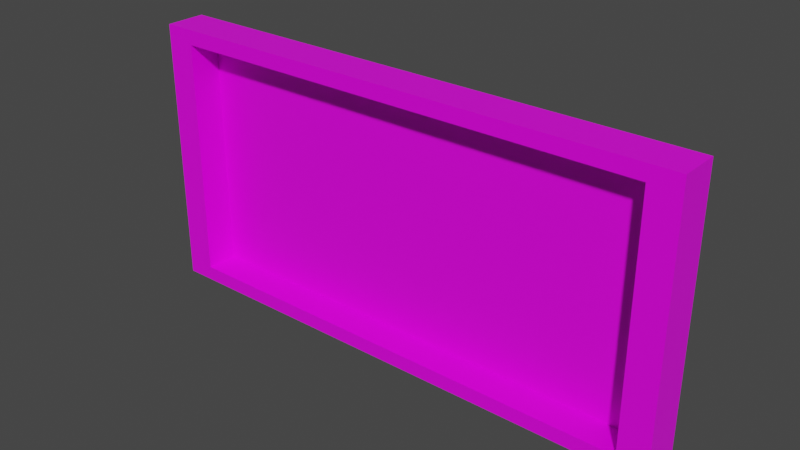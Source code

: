 # Source: painting.blend  (saved by Blender 2.82.7; exported with 4.5.12 LTS)
import bpy
from mathutils import Matrix  # noqa: F401  (used for matrix-valued properties, if any)

bpy.ops.wm.read_factory_settings(use_empty=True)
scene = bpy.context.scene
scene.name = 'Scene'

# ---- collections
col_collection = bpy.data.collections.new('Collection'); scene.collection.children.link(col_collection)

# ---- images (referenced by path relative to the original .blend; pixels are not part of the script)
import os
ASSET_DIR = os.environ.get("B2B_ASSET_DIR", "")  # directory of the original .blend (textures are referenced by path, not embedded)
HERE = os.path.dirname(os.path.abspath(__file__))  # packed textures are extracted next to this script under _unpacked/

def load_image(name, relpath, width, height, colorspace="sRGB"):
    """Load a texture the original file referenced (path relative to the .blend, or extracted next to this script)."""
    p = next((c for c in (os.path.join(HERE, relpath), os.path.join(ASSET_DIR, relpath)) if relpath and os.path.exists(c)), "")
    if p:
        img = bpy.data.images.load(p, check_existing=True)
        img.name = name
    else:  # same state as the original file: an image datablock whose file is absent (Cycles renders it pink)
        img = bpy.data.images.new(name, width, height)
        img.source = "FILE"
        img.filepath = "//" + (relpath or name)
    img.colorspace_settings.name = colorspace
    return img
img_texture_painting1_jpg = load_image('texture_painting1.jpg', 'texture_painting1.jpg', 1024, 1024, 'sRGB')

# ---- materials (node trees are filled in below, after node groups)
mat_material = bpy.data.materials.new('Material')
mat_material.alpha_threshold = 0.0
mat_material.use_transparent_shadow = False
mat_material.line_color = (0.0, 0.0, 0.0, 1.0)

# ---- material node trees
mat_material.use_nodes = True; mat_material.node_tree.nodes.clear()
_N = mat_material.node_tree.nodes; _L = mat_material.node_tree.links
n0 = _N.new('ShaderNodeOutputMaterial'); n0.name = 'Material Output'; n0.location = (300, 300)
n1 = _N.new('ShaderNodeBsdfPrincipled'); n1.name = 'Principled BSDF'; n1.location = (10, 300)
n1.distribution = 'GGX'
n1.subsurface_method = 'BURLEY'
n1.inputs[2].default_value = 0.4
n1.inputs[3].default_value = 1.45
n1.inputs[27].default_value = (0.0, 0.0, 0.0, 1.0)
n1.inputs[28].default_value = 1.0
n2 = _N.new('ShaderNodeTexImage'); n2.name = 'Image Texture'; n2.location = (-280, 280)
n2.image = img_texture_painting1_jpg
_L.new(n1.outputs[0], n0.inputs[0])
_L.new(n2.outputs[0], n1.inputs[0])
n0.is_active_output = True

# ---- world
world_world = bpy.data.worlds.new('World'); scene.world = world_world
world_world.use_nodes = True; world_world.node_tree.nodes.clear()
_N = world_world.node_tree.nodes; _L = world_world.node_tree.links
n0 = _N.new('ShaderNodeOutputWorld'); n0.name = 'World Output'; n0.location = (300, 300)
n1 = _N.new('ShaderNodeBackground'); n1.name = 'Background'; n1.location = (10, 300)
n1.inputs[0].default_value = (0.05088, 0.05088, 0.05088, 1.0)
_L.new(n1.outputs[0], n0.inputs[0])
n0.is_active_output = True
world_world.color = (0.05088, 0.05088, 0.05088)
world_world.use_sun_shadow = False
world_world.sun_shadow_jitter_overblur = 0.0

# ---- meshes
me_cube = bpy.data.meshes.new('Cube')
me_cube.from_pydata([(2.0, 0.1993, 1.0), (2.0, 0.1993, -1.0), (2.0, -0.1, 1.0), (2.0, -0.1, -1.0), (-2.0, 0.1993, 1.0), (-2.0, 0.1993, -1.0), (-2.0, -0.1, 1.0), (-2.0, -0.1, -1.0), (-1.782, -0.1, -0.8911), (-1.782, -0.1, 0.8911), (1.782, -0.1, 0.8911), (1.782, -0.1, -0.8911), (-1.782, 0.1366, -0.8911), (-1.782, 0.1366, 0.8911), (1.782, 0.1366, 0.8911), (1.782, 0.1366, -0.8911)], [], [(0, 4, 6, 2), (7, 3, 11, 8), (7, 6, 4, 5), (5, 1, 3, 7), (1, 0, 2, 3), (5, 4, 0, 1), (8, 11, 15, 12), (2, 6, 9, 10), (3, 2, 10, 11), (6, 7, 8, 9), (15, 14, 13, 12), (11, 10, 14, 15), (10, 9, 13, 14), (9, 8, 12, 13)])
_uv = me_cube.uv_layers.new(name='UVMap')
_uv.uv.foreach_set('vector', [0.8246, 0.8985, 0.1606, 0.8985, 0.1606, 0.8488, 0.8246, 0.8488, 0.01101, 0.2555, 0.989, 0.2555, 0.9357, 0.2821, 0.06427, 0.2821, 0.9488, 0.529, 0.9488, 0.8057, 0.9902, 0.8057, 0.9902, 0.529, 0.1606, 0.8985, 0.8246, 0.8985, 0.8246, 0.8488, 0.1606, 0.8488, 0.9902, 0.529, 0.9902, 0.8057, 0.9488, 0.8057, 0.9488, 0.529, 0.2811, 0.7523, 0.2811, 0.9933, 0.7632, 0.9933, 0.7632, 0.7523, 0.1968, 0.8488, 0.7885, 0.8488, 0.7885, 0.8881, 0.1968, 0.8881, 0.989, 0.7445, 0.01101, 0.7445, 0.06427, 0.7179, 0.9357, 0.7179, 0.989, 0.2555, 0.989, 0.7445, 0.9357, 0.7179, 0.9357, 0.2821, 0.01101, 0.7445, 0.01101, 0.2555, 0.06427, 0.2821, 0.06427, 0.7179, 0.9357, 0.2821, 0.9357, 0.7179, 0.06427, 0.7179, 0.06427, 0.2821, 0.9488, 0.5441, 0.9488, 0.7906, 0.9815, 0.7906, 0.9815, 0.5441, 0.7885, 0.8488, 0.1968, 0.8488, 0.1968, 0.8881, 0.7885, 0.8881, 0.9488, 0.7906, 0.9488, 0.5441, 0.9815, 0.5441, 0.9815, 0.7906])
me_cube.materials.append(mat_material)
me_cube.use_remesh_preserve_volume = False
me_cube.use_remesh_preserve_attributes = False
me_cube.use_mirror_vertex_groups = False
me_cube.update()

# ---- objects
ob_cube = bpy.data.objects.new('Cube', me_cube)

# ---- transforms, parenting, visibility, modifiers, constraints
ob_cube.location = (0.0, 0.0, 0.0)
ob_cube.lock_rotations_4d = False
ob_cube.empty_display_type = 'ARROWS'
ob_cube.lineart.crease_threshold = 0.0

# ---- collection membership
col_collection.objects.link(ob_cube)

# ---- scene / render settings (as saved in the file)
scene.frame_start = 1; scene.frame_end = 250; scene.frame_set(1)
scene.render.engine = 'BLENDER_EEVEE_NEXT'
scene.cycles.use_denoising = False
scene.cycles.samples = 128
scene.cycles.sampling_pattern = 'TABULATED_SOBOL'
scene.cycles.use_adaptive_sampling = False
scene.cycles.use_light_tree = False
scene.view_settings.view_transform = 'Filmic'
bpy.context.view_layer.update()

# ---- added for rendering (the .blend has no active camera and no usable light): camera, sun
cam_auto = bpy.data.cameras.new('AutoCamera')
cam_auto.lens = 50.0
cam_auto.sensor_width = 36.0
cam_auto.clip_end = 1000.0
ob_auto_camera = bpy.data.objects.new('AutoCamera', cam_auto)
scene.collection.objects.link(ob_auto_camera)
ob_auto_camera.location = (4.14699, -4.92672, 3.31759)
ob_auto_camera.rotation_euler = (1.09748, -7.21219e-08, 0.694738)
scene.camera = ob_auto_camera
light_auto_sun = bpy.data.lights.new('AutoSun', 'SUN')
light_auto_sun.energy = 3.0
light_auto_sun.angle = 0.0523599
ob_auto_sun = bpy.data.objects.new('AutoSun', light_auto_sun)
scene.collection.objects.link(ob_auto_sun)
ob_auto_sun.rotation_euler = (0.872665, 0.174533, 0.523599)
bpy.context.view_layer.update()
